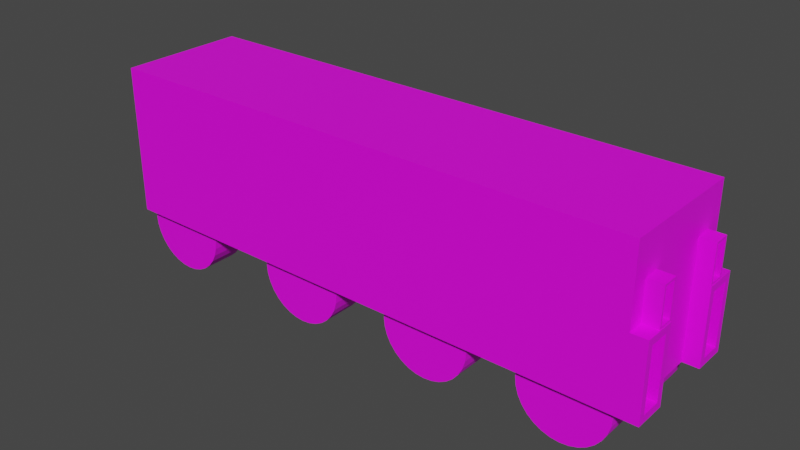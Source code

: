 # Source: trainblock.blend  (saved by Blender 2.80.47; exported with 4.5.12 LTS)
import bpy
from mathutils import Matrix  # noqa: F401  (used for matrix-valued properties, if any)

bpy.ops.wm.read_factory_settings(use_empty=True)
scene = bpy.context.scene
scene.name = 'Scene'

# ---- collections
col_collection = bpy.data.collections.new('Collection'); scene.collection.children.link(col_collection)

# ---- images (referenced by path relative to the original .blend; pixels are not part of the script)
import os
ASSET_DIR = os.environ.get("B2B_ASSET_DIR", "")  # directory of the original .blend (textures are referenced by path, not embedded)
HERE = os.path.dirname(os.path.abspath(__file__))  # packed textures are extracted next to this script under _unpacked/

def load_image(name, relpath, width, height, colorspace="sRGB"):
    """Load a texture the original file referenced (path relative to the .blend, or extracted next to this script)."""
    p = next((c for c in (os.path.join(HERE, relpath), os.path.join(ASSET_DIR, relpath)) if relpath and os.path.exists(c)), "")
    if p:
        img = bpy.data.images.load(p, check_existing=True)
        img.name = name
    else:  # same state as the original file: an image datablock whose file is absent (Cycles renders it pink)
        img = bpy.data.images.new(name, width, height)
        img.source = "FILE"
        img.filepath = "//" + (relpath or name)
    img.colorspace_settings.name = colorspace
    return img
img_material_001_base_color = load_image('Material.001 Base Color', 'trainblock.png', 1024, 1024, 'sRGB')

# ---- materials (node trees are filled in below, after node groups)
mat_material_001 = bpy.data.materials.new('Material.001')
mat_material_001.use_transparent_shadow = False
mat_material_001.roughness = 0.25

# ---- material node trees
mat_material_001.use_nodes = True; mat_material_001.node_tree.nodes.clear()
_N = mat_material_001.node_tree.nodes; _L = mat_material_001.node_tree.links
n0 = _N.new('ShaderNodeOutputMaterial'); n0.name = 'Material Output'; n0.location = (300, 300)
n1 = _N.new('ShaderNodeBsdfPrincipled'); n1.name = 'Principled BSDF'; n1.location = (10, 300)
n1.distribution = 'GGX'
n1.subsurface_method = 'BURLEY'
n1.inputs[3].default_value = 1.45
n2 = _N.new('ShaderNodeTexImage'); n2.name = 'Image Texture'; n2.location = (-280, 275)
n2.image = img_material_001_base_color
_L.new(n1.outputs[0], n0.inputs[0])
_L.new(n2.outputs[0], n1.inputs[0])
n0.is_active_output = True

# ---- world
world_world = bpy.data.worlds.new('World'); scene.world = world_world
world_world.use_nodes = True; world_world.node_tree.nodes.clear()
_N = world_world.node_tree.nodes; _L = world_world.node_tree.links
n0 = _N.new('ShaderNodeOutputWorld'); n0.name = 'World Output'; n0.location = (300, 300)
n1 = _N.new('ShaderNodeBackground'); n1.name = 'Background'; n1.location = (10, 300)
n1.inputs[0].default_value = (0.05088, 0.05088, 0.05088, 1.0)
_L.new(n1.outputs[0], n0.inputs[0])
n0.is_active_output = True
world_world.color = (0.05088, 0.05088, 0.05088)
world_world.use_sun_shadow = False
world_world.sun_shadow_jitter_overblur = 0.0

# ---- meshes
me_cube_002 = bpy.data.meshes.new('Cube.002')
me_cube_002.from_pydata([(35.3, 8.379, 9.728), (-35.3, 8.379, -9.728), (-35.3, 8.379, 9.728), (35.0, 8.379, -9.728), (35.0, 8.379, 9.728), (35.3, 8.379, -9.728), (35.3, 4.189, 9.728), (35.3, 4.189, -9.728), (35.3, 8.379, 0.0), (35.3, 4.189, 0.0), (37.33, 5.001, -8.785), (37.33, 7.567, -8.785), (37.33, 7.567, -0.9429), (37.33, 5.001, -0.9429), (37.33, 4.189, -9.728), (37.33, 8.379, -9.728), (37.33, 8.379, 0.0), (37.33, 4.189, 0.0), (33.42, 5.001, -8.785), (33.42, 7.567, -8.785), (33.42, 7.567, -0.9429), (33.42, 5.001, -0.9429), (35.3, 6.284, 9.728), (35.3, 8.379, 4.864), (35.3, 6.284, 0.0), (35.3, 4.189, 4.864), (35.3, 6.284, 4.864), (37.27, 4.41, 4.608), (37.27, 4.41, 0.2558), (37.27, 6.064, 0.2558), (37.27, 6.064, 4.608), (37.27, 4.189, 4.864), (37.27, 4.189, 0.0), (37.27, 6.284, 0.0), (37.27, 6.284, 4.864), (31.13, 4.41, 4.608), (31.13, 4.41, 0.2558), (31.13, 6.064, 0.2558), (31.13, 6.064, 4.608), (35.3, -8.379, 9.728), (-35.3, -8.379, -9.728), (-35.3, -8.379, 9.728), (35.3, 0.0, 9.728), (35.0, -8.379, -9.728), (35.0, -8.379, 9.728), (35.0, 0.0, 9.728), (35.0, 0.0, -9.728), (-35.3, 0.0, -9.728), (-35.3, 0.0, 9.728), (35.3, -8.379, -9.728), (35.3, 0.0, -9.728), (35.3, -4.189, 9.728), (35.3, -4.189, -9.728), (35.3, -8.379, 0.0), (35.3, 0.0, 0.0), (35.3, -4.189, 0.0), (37.33, -5.001, -8.785), (37.33, -7.567, -8.785), (37.33, -7.567, -0.9429), (37.33, -5.001, -0.9429), (37.33, -4.189, -9.728), (37.33, -8.379, -9.728), (37.33, -8.379, 0.0), (37.33, -4.189, 0.0), (33.42, -5.001, -8.785), (33.42, -7.567, -8.785), (33.42, -7.567, -0.9429), (33.42, -5.001, -0.9429), (35.3, -6.284, 9.728), (35.3, -8.379, 4.864), (35.3, -6.284, 0.0), (35.3, -4.189, 4.864), (35.3, -6.284, 4.864), (37.27, -4.41, 4.608), (37.27, -4.41, 0.2558), (37.27, -6.064, 0.2558), (37.27, -6.064, 4.608), (37.27, -4.189, 4.864), (37.27, -4.189, 0.0), (37.27, -6.284, 0.0), (37.27, -6.284, 4.864), (31.13, -4.41, 4.608), (31.13, -4.41, 0.2558), (31.13, -6.064, 0.2558), (31.13, -6.064, 4.608), (-8.244, -2.699, -5.164), (-8.244, -7.301, -5.164), (-7.122, -2.699, -5.274), (-7.122, -7.301, -5.274), (-6.043, -2.699, -5.602), (-6.043, -7.301, -5.602), (-5.048, -2.699, -6.133), (-5.048, -7.301, -6.133), (-4.177, -2.699, -6.849), (-4.177, -7.301, -6.849), (-3.461, -2.699, -7.72), (-3.461, -7.301, -7.72), (-2.93, -2.699, -8.715), (-2.93, -7.301, -8.715), (-2.602, -2.699, -9.794), (-2.602, -7.301, -9.794), (-2.492, -2.699, -10.92), (-2.492, -7.301, -10.92), (-2.602, -2.699, -12.04), (-2.602, -7.301, -12.04), (-2.93, -2.699, -13.12), (-2.93, -7.301, -13.12), (-3.461, -2.699, -14.11), (-3.461, -7.301, -14.11), (-4.177, -2.699, -14.98), (-4.177, -7.301, -14.98), (-5.048, -2.699, -15.7), (-5.048, -7.301, -15.7), (-6.043, -2.699, -16.23), (-6.043, -7.301, -16.23), (-7.122, -2.699, -16.56), (-7.122, -7.301, -16.56), (-8.244, -2.699, -16.67), (-8.244, -7.301, -16.67), (-9.366, -2.699, -16.56), (-9.366, -7.301, -16.56), (-10.44, -2.699, -16.23), (-10.44, -7.301, -16.23), (-11.44, -2.699, -15.7), (-11.44, -7.301, -15.7), (-12.31, -2.699, -14.98), (-12.31, -7.301, -14.98), (-13.03, -2.699, -14.11), (-13.03, -7.301, -14.11), (-13.56, -2.699, -13.12), (-13.56, -7.301, -13.12), (-13.89, -2.699, -12.04), (-13.89, -7.301, -12.04), (-14.0, -2.699, -10.92), (-14.0, -7.301, -10.92), (-13.89, -2.699, -9.794), (-13.89, -7.301, -9.794), (-13.56, -2.699, -8.715), (-13.56, -7.301, -8.715), (-13.03, -2.699, -7.72), (-13.03, -7.301, -7.72), (-12.31, -2.699, -6.849), (-12.31, -7.301, -6.849), (-11.44, -2.699, -6.133), (-11.44, -7.301, -6.133), (-10.44, -2.699, -5.602), (-10.44, -7.301, -5.602), (-9.366, -2.699, -5.274), (-9.366, -7.301, -5.274), (-8.244, 7.301, -5.164), (-8.244, 2.699, -5.164), (-7.122, 7.301, -5.274), (-7.122, 2.699, -5.274), (-6.043, 7.301, -5.602), (-6.043, 2.699, -5.602), (-5.048, 7.301, -6.133), (-5.048, 2.699, -6.133), (-4.177, 7.301, -6.849), (-4.177, 2.699, -6.849), (-3.461, 7.301, -7.72), (-3.461, 2.699, -7.72), (-2.93, 7.301, -8.715), (-2.93, 2.699, -8.715), (-2.602, 7.301, -9.794), (-2.602, 2.699, -9.794), (-2.492, 7.301, -10.92), (-2.492, 2.699, -10.92), (-2.602, 7.301, -12.04), (-2.602, 2.699, -12.04), (-2.93, 7.301, -13.12), (-2.93, 2.699, -13.12), (-3.461, 7.301, -14.11), (-3.461, 2.699, -14.11), (-4.177, 7.301, -14.98), (-4.177, 2.699, -14.98), (-5.048, 7.301, -15.7), (-5.048, 2.699, -15.7), (-6.043, 7.301, -16.23), (-6.043, 2.699, -16.23), (-7.122, 7.301, -16.56), (-7.122, 2.699, -16.56), (-8.244, 7.301, -16.67), (-8.244, 2.699, -16.67), (-9.366, 7.301, -16.56), (-9.366, 2.699, -16.56), (-10.44, 7.301, -16.23), (-10.44, 2.699, -16.23), (-11.44, 7.301, -15.7), (-11.44, 2.699, -15.7), (-12.31, 7.301, -14.98), (-12.31, 2.699, -14.98), (-13.03, 7.301, -14.11), (-13.03, 2.699, -14.11), (-13.56, 7.301, -13.12), (-13.56, 2.699, -13.12), (-13.89, 7.301, -12.04), (-13.89, 2.699, -12.04), (-14.0, 7.301, -10.92), (-14.0, 2.699, -10.92), (-13.89, 7.301, -9.794), (-13.89, 2.699, -9.794), (-13.56, 7.301, -8.715), (-13.56, 2.699, -8.715), (-13.03, 7.301, -7.72), (-13.03, 2.699, -7.72), (-12.31, 7.301, -6.849), (-12.31, 2.699, -6.849), (-11.44, 7.301, -6.133), (-11.44, 2.699, -6.133), (-10.44, 7.301, -5.602), (-10.44, 2.699, -5.602), (-9.366, 7.301, -5.274), (-9.366, 2.699, -5.274), (28.3, -2.699, -5.164), (28.3, -7.301, -5.164), (29.42, -2.699, -5.274), (29.42, -7.301, -5.274), (30.5, -2.699, -5.602), (30.5, -7.301, -5.602), (31.5, -2.699, -6.133), (31.5, -7.301, -6.133), (32.37, -2.699, -6.849), (32.37, -7.301, -6.849), (33.08, -2.699, -7.72), (33.08, -7.301, -7.72), (33.61, -2.699, -8.715), (33.61, -7.301, -8.715), (33.94, -2.699, -9.794), (33.94, -7.301, -9.794), (34.05, -2.699, -10.92), (34.05, -7.301, -10.92), (33.94, -2.699, -12.04), (33.94, -7.301, -12.04), (33.61, -2.699, -13.12), (33.61, -7.301, -13.12), (33.08, -2.699, -14.11), (33.08, -7.301, -14.11), (32.37, -2.699, -14.98), (32.37, -7.301, -14.98), (31.5, -2.699, -15.7), (31.5, -7.301, -15.7), (30.5, -2.699, -16.23), (30.5, -7.301, -16.23), (29.42, -2.699, -16.56), (29.42, -7.301, -16.56), (28.3, -2.699, -16.67), (28.3, -7.301, -16.67), (27.18, -2.699, -16.56), (27.18, -7.301, -16.56), (26.1, -2.699, -16.23), (26.1, -7.301, -16.23), (25.1, -2.699, -15.7), (25.1, -7.301, -15.7), (24.23, -2.699, -14.98), (24.23, -7.301, -14.98), (23.52, -2.699, -14.11), (23.52, -7.301, -14.11), (22.99, -2.699, -13.12), (22.99, -7.301, -13.12), (22.66, -2.699, -12.04), (22.66, -7.301, -12.04), (22.55, -2.699, -10.92), (22.55, -7.301, -10.92), (22.66, -2.699, -9.794), (22.66, -7.301, -9.794), (22.99, -2.699, -8.715), (22.99, -7.301, -8.715), (23.52, -2.699, -7.72), (23.52, -7.301, -7.72), (24.23, -2.699, -6.849), (24.23, -7.301, -6.849), (25.1, -2.699, -6.133), (25.1, -7.301, -6.133), (26.1, -2.699, -5.602), (26.1, -7.301, -5.602), (27.18, -2.699, -5.274), (27.18, -7.301, -5.274), (-29.0, -2.699, -5.164), (-29.0, -7.301, -5.164), (-27.88, -2.699, -5.274), (-27.88, -7.301, -5.274), (-26.8, -2.699, -5.602), (-26.8, -7.301, -5.602), (-25.8, -2.699, -6.133), (-25.8, -7.301, -6.133), (-24.93, -2.699, -6.849), (-24.93, -7.301, -6.849), (-24.22, -2.699, -7.72), (-24.22, -7.301, -7.72), (-23.69, -2.699, -8.715), (-23.69, -7.301, -8.715), (-23.36, -2.699, -9.794), (-23.36, -7.301, -9.794), (-23.25, -2.699, -10.92), (-23.25, -7.301, -10.92), (-23.36, -2.699, -12.04), (-23.36, -7.301, -12.04), (-23.69, -2.699, -13.12), (-23.69, -7.301, -13.12), (-24.22, -2.699, -14.11), (-24.22, -7.301, -14.11), (-24.93, -2.699, -14.98), (-24.93, -7.301, -14.98), (-25.8, -2.699, -15.7), (-25.8, -7.301, -15.7), (-26.8, -2.699, -16.23), (-26.8, -7.301, -16.23), (-27.88, -2.699, -16.56), (-27.88, -7.301, -16.56), (-29.0, -2.699, -16.67), (-29.0, -7.301, -16.67), (-30.12, -2.699, -16.56), (-30.12, -7.301, -16.56), (-31.2, -2.699, -16.23), (-31.2, -7.301, -16.23), (-32.2, -2.699, -15.7), (-32.2, -7.301, -15.7), (-33.07, -2.699, -14.98), (-33.07, -7.301, -14.98), (-33.78, -2.699, -14.11), (-33.78, -7.301, -14.11), (-34.31, -2.699, -13.12), (-34.31, -7.301, -13.12), (-34.64, -2.699, -12.04), (-34.64, -7.301, -12.04), (-34.75, -2.699, -10.92), (-34.75, -7.301, -10.92), (-34.64, -2.699, -9.794), (-34.64, -7.301, -9.794), (-34.31, -2.699, -8.715), (-34.31, -7.301, -8.715), (-33.78, -2.699, -7.72), (-33.78, -7.301, -7.72), (-33.07, -2.699, -6.849), (-33.07, -7.301, -6.849), (-32.2, -2.699, -6.133), (-32.2, -7.301, -6.133), (-31.2, -2.699, -5.602), (-31.2, -7.301, -5.602), (-30.12, -2.699, -5.274), (-30.12, -7.301, -5.274), (10.5, -2.699, -5.164), (10.5, -7.301, -5.164), (11.62, -2.699, -5.274), (11.62, -7.301, -5.274), (12.7, -2.699, -5.602), (12.7, -7.301, -5.602), (13.7, -2.699, -6.133), (13.7, -7.301, -6.133), (14.57, -2.699, -6.849), (14.57, -7.301, -6.849), (15.28, -2.699, -7.72), (15.28, -7.301, -7.72), (15.81, -2.699, -8.715), (15.81, -7.301, -8.715), (16.14, -2.699, -9.794), (16.14, -7.301, -9.794), (16.25, -2.699, -10.92), (16.25, -7.301, -10.92), (16.14, -2.699, -12.04), (16.14, -7.301, -12.04), (15.81, -2.699, -13.12), (15.81, -7.301, -13.12), (15.28, -2.699, -14.11), (15.28, -7.301, -14.11), (14.57, -2.699, -14.98), (14.57, -7.301, -14.98), (13.7, -2.699, -15.7), (13.7, -7.301, -15.7), (12.7, -2.699, -16.23), (12.7, -7.301, -16.23), (11.62, -2.699, -16.56), (11.62, -7.301, -16.56), (10.5, -2.699, -16.67), (10.5, -7.301, -16.67), (9.378, -2.699, -16.56), (9.378, -7.301, -16.56), (8.299, -2.699, -16.23), (8.299, -7.301, -16.23), (7.304, -2.699, -15.7), (7.304, -7.301, -15.7), (6.433, -2.699, -14.98), (6.433, -7.301, -14.98), (5.717, -2.699, -14.11), (5.717, -7.301, -14.11), (5.186, -2.699, -13.12), (5.186, -7.301, -13.12), (4.859, -2.699, -12.04), (4.859, -7.301, -12.04), (4.748, -2.699, -10.92), (4.748, -7.301, -10.92), (4.859, -2.699, -9.794), (4.859, -7.301, -9.794), (5.186, -2.699, -8.715), (5.186, -7.301, -8.715), (5.718, -2.699, -7.72), (5.718, -7.301, -7.72), (6.433, -2.699, -6.849), (6.433, -7.301, -6.849), (7.304, -2.699, -6.133), (7.304, -7.301, -6.133), (8.299, -2.699, -5.602), (8.299, -7.301, -5.602), (9.378, -2.699, -5.274), (9.378, -7.301, -5.274), (10.5, 7.301, -5.164), (10.5, 2.699, -5.164), (11.62, 7.301, -5.274), (11.62, 2.699, -5.274), (12.7, 7.301, -5.602), (12.7, 2.699, -5.602), (13.7, 7.301, -6.133), (13.7, 2.699, -6.133), (14.57, 7.301, -6.849), (14.57, 2.699, -6.849), (15.28, 7.301, -7.72), (15.28, 2.699, -7.72), (15.81, 7.301, -8.715), (15.81, 2.699, -8.715), (16.14, 7.301, -9.794), (16.14, 2.699, -9.794), (16.25, 7.301, -10.92), (16.25, 2.699, -10.92), (16.14, 7.301, -12.04), (16.14, 2.699, -12.04), (15.81, 7.301, -13.12), (15.81, 2.699, -13.12), (15.28, 7.301, -14.11), (15.28, 2.699, -14.11), (14.57, 7.301, -14.98), (14.57, 2.699, -14.98), (13.7, 7.301, -15.7), (13.7, 2.699, -15.7), (12.7, 7.301, -16.23), (12.7, 2.699, -16.23), (11.62, 7.301, -16.56), (11.62, 2.699, -16.56), (10.5, 7.301, -16.67), (10.5, 2.699, -16.67), (9.378, 7.301, -16.56), (9.378, 2.699, -16.56), (8.299, 7.301, -16.23), (8.299, 2.699, -16.23), (7.304, 7.301, -15.7), (7.304, 2.699, -15.7), (6.433, 7.301, -14.98), (6.433, 2.699, -14.98), (5.717, 7.301, -14.11), (5.717, 2.699, -14.11), (5.186, 7.301, -13.12), (5.186, 2.699, -13.12), (4.859, 7.301, -12.04), (4.859, 2.699, -12.04), (4.748, 7.301, -10.92), (4.748, 2.699, -10.92), (4.859, 7.301, -9.794), (4.859, 2.699, -9.794), (5.186, 7.301, -8.715), (5.186, 2.699, -8.715), (5.718, 7.301, -7.72), (5.718, 2.699, -7.72), (6.433, 7.301, -6.849), (6.433, 2.699, -6.849), (7.304, 7.301, -6.133), (7.304, 2.699, -6.133), (8.299, 7.301, -5.602), (8.299, 2.699, -5.602), (9.378, 7.301, -5.274), (9.378, 2.699, -5.274), (28.3, 7.301, -5.164), (28.3, 2.699, -5.164), (29.42, 7.301, -5.274), (29.42, 2.699, -5.274), (30.5, 7.301, -5.602), (30.5, 2.699, -5.602), (31.5, 7.301, -6.133), (31.5, 2.699, -6.133), (32.37, 7.301, -6.849), (32.37, 2.699, -6.849), (33.08, 7.301, -7.72), (33.08, 2.699, -7.72), (33.61, 7.301, -8.715), (33.61, 2.699, -8.715), (33.94, 7.301, -9.794), (33.94, 2.699, -9.794), (34.05, 7.301, -10.92), (34.05, 2.699, -10.92), (33.94, 7.301, -12.04), (33.94, 2.699, -12.04), (33.61, 7.301, -13.12), (33.61, 2.699, -13.12), (33.08, 7.301, -14.11), (33.08, 2.699, -14.11), (32.37, 7.301, -14.98), (32.37, 2.699, -14.98), (31.5, 7.301, -15.7), (31.5, 2.699, -15.7), (30.5, 7.301, -16.23), (30.5, 2.699, -16.23), (29.42, 7.301, -16.56), (29.42, 2.699, -16.56), (28.3, 7.301, -16.67), (28.3, 2.699, -16.67), (27.18, 7.301, -16.56), (27.18, 2.699, -16.56), (26.1, 7.301, -16.23), (26.1, 2.699, -16.23), (25.1, 7.301, -15.7), (25.1, 2.699, -15.7), (24.23, 7.301, -14.98), (24.23, 2.699, -14.98), (23.52, 7.301, -14.11), (23.52, 2.699, -14.11), (22.99, 7.301, -13.12), (22.99, 2.699, -13.12), (22.66, 7.301, -12.04), (22.66, 2.699, -12.04), (22.55, 7.301, -10.92), (22.55, 2.699, -10.92), (22.66, 7.301, -9.794), (22.66, 2.699, -9.794), (22.99, 7.301, -8.715), (22.99, 2.699, -8.715), (23.52, 7.301, -7.72), (23.52, 2.699, -7.72), (24.23, 7.301, -6.849), (24.23, 2.699, -6.849), (25.1, 7.301, -6.133), (25.1, 2.699, -6.133), (26.1, 7.301, -5.602), (26.1, 2.699, -5.602), (27.18, 7.301, -5.274), (27.18, 2.699, -5.274), (-29.0, 7.301, -5.164), (-29.0, 2.699, -5.164), (-27.88, 7.301, -5.274), (-27.88, 2.699, -5.274), (-26.8, 7.301, -5.602), (-26.8, 2.699, -5.602), (-25.8, 7.301, -6.133), (-25.8, 2.699, -6.133), (-24.93, 7.301, -6.849), (-24.93, 2.699, -6.849), (-24.22, 7.301, -7.72), (-24.22, 2.699, -7.72), (-23.69, 7.301, -8.715), (-23.69, 2.699, -8.715), (-23.36, 7.301, -9.794), (-23.36, 2.699, -9.794), (-23.25, 7.301, -10.92), (-23.25, 2.699, -10.92), (-23.36, 7.301, -12.04), (-23.36, 2.699, -12.04), (-23.69, 7.301, -13.12), (-23.69, 2.699, -13.12), (-24.22, 7.301, -14.11), (-24.22, 2.699, -14.11), (-24.93, 7.301, -14.98), (-24.93, 2.699, -14.98), (-25.8, 7.301, -15.7), (-25.8, 2.699, -15.7), (-26.8, 7.301, -16.23), (-26.8, 2.699, -16.23), (-27.88, 7.301, -16.56), (-27.88, 2.699, -16.56), (-29.0, 7.301, -16.67), (-29.0, 2.699, -16.67), (-30.12, 7.301, -16.56), (-30.12, 2.699, -16.56), (-31.2, 7.301, -16.23), (-31.2, 2.699, -16.23), (-32.2, 7.301, -15.7), (-32.2, 2.699, -15.7), (-33.07, 7.301, -14.98), (-33.07, 2.699, -14.98), (-33.78, 7.301, -14.11), (-33.78, 2.699, -14.11), (-34.31, 7.301, -13.12), (-34.31, 2.699, -13.12), (-34.64, 7.301, -12.04), (-34.64, 2.699, -12.04), (-34.75, 7.301, -10.92), (-34.75, 2.699, -10.92), (-34.64, 7.301, -9.794), (-34.64, 2.699, -9.794), (-34.31, 7.301, -8.715), (-34.31, 2.699, -8.715), (-33.78, 7.301, -7.72), (-33.78, 2.699, -7.72), (-33.07, 7.301, -6.849), (-33.07, 2.699, -6.849), (-32.2, 7.301, -6.133), (-32.2, 2.699, -6.133), (-31.2, 7.301, -5.602), (-31.2, 2.699, -5.602), (-30.12, 7.301, -5.274), (-30.12, 2.699, -5.274)], [], [(4, 0, 22, 6, 42, 45), (5, 3, 46, 50, 7), (2, 4, 45, 48), (3, 1, 47, 46), (3, 4, 2, 1), (5, 8, 23, 0, 4, 3), (1, 2, 48, 47), (26, 22, 0, 23), (9, 24, 8, 16, 17), (50, 54, 9, 7), (54, 42, 6, 25, 9), (13, 12, 20, 21), (5, 7, 14, 15), (8, 5, 15, 16), (7, 9, 17, 14), (10, 11, 15, 14), (11, 12, 16, 15), (12, 13, 17, 16), (13, 10, 14, 17), (18, 21, 20, 19), (11, 10, 18, 19), (10, 13, 21, 18), (12, 11, 19, 20), (24, 26, 23, 8), (25, 26, 34, 31), (25, 6, 22, 26), (28, 27, 35, 36), (9, 25, 31, 32), (26, 24, 33, 34), (24, 9, 32, 33), (27, 28, 32, 31), (28, 29, 33, 32), (30, 27, 31, 34), (29, 30, 34, 33), (36, 35, 38, 37), (30, 29, 37, 38), (29, 28, 36, 37), (27, 30, 38, 35), (44, 45, 42, 51, 68, 39), (49, 52, 50, 46, 43), (41, 48, 45, 44), (43, 46, 47, 40), (43, 40, 41, 44), (49, 43, 44, 39, 69, 53), (40, 47, 48, 41), (72, 69, 39, 68), (55, 63, 62, 53, 70), (50, 52, 55, 54), (54, 55, 71, 51, 42), (59, 67, 66, 58), (49, 61, 60, 52), (53, 62, 61, 49), (52, 60, 63, 55), (56, 60, 61, 57), (57, 61, 62, 58), (58, 62, 63, 59), (59, 63, 60, 56), (64, 65, 66, 67), (57, 65, 64, 56), (56, 64, 67, 59), (58, 66, 65, 57), (70, 53, 69, 72), (71, 77, 80, 72), (71, 72, 68, 51), (74, 82, 81, 73), (55, 78, 77, 71), (72, 80, 79, 70), (70, 79, 78, 55), (73, 77, 78, 74), (74, 78, 79, 75), (76, 80, 77, 73), (75, 79, 80, 76), (82, 83, 84, 81), (76, 84, 83, 75), (75, 83, 82, 74), (73, 81, 84, 76), (85, 86, 88, 87), (87, 88, 90, 89), (89, 90, 92, 91), (91, 92, 94, 93), (93, 94, 96, 95), (95, 96, 98, 97), (97, 98, 100, 99), (99, 100, 102, 101), (101, 102, 104, 103), (103, 104, 106, 105), (105, 106, 108, 107), (107, 108, 110, 109), (109, 110, 112, 111), (111, 112, 114, 113), (113, 114, 116, 115), (115, 116, 118, 117), (117, 118, 120, 119), (119, 120, 122, 121), (121, 122, 124, 123), (123, 124, 126, 125), (125, 126, 128, 127), (127, 128, 130, 129), (129, 130, 132, 131), (131, 132, 134, 133), (133, 134, 136, 135), (135, 136, 138, 137), (137, 138, 140, 139), (139, 140, 142, 141), (141, 142, 144, 143), (143, 144, 146, 145), (88, 86, 148, 146, 144, 142, 140, 138, 136, 134, 132, 130, 128, 126, 124, 122, 120, 118, 116, 114, 112, 110, 108, 106, 104, 102, 100, 98, 96, 94, 92, 90), (145, 146, 148, 147), (147, 148, 86, 85), (85, 87, 89, 91, 93, 95, 97, 99, 101, 103, 105, 107, 109, 111, 113, 115, 117, 119, 121, 123, 125, 127, 129, 131, 133, 135, 137, 139, 141, 143, 145, 147), (149, 150, 152, 151), (151, 152, 154, 153), (153, 154, 156, 155), (155, 156, 158, 157), (157, 158, 160, 159), (159, 160, 162, 161), (161, 162, 164, 163), (163, 164, 166, 165), (165, 166, 168, 167), (167, 168, 170, 169), (169, 170, 172, 171), (171, 172, 174, 173), (173, 174, 176, 175), (175, 176, 178, 177), (177, 178, 180, 179), (179, 180, 182, 181), (181, 182, 184, 183), (183, 184, 186, 185), (185, 186, 188, 187), (187, 188, 190, 189), (189, 190, 192, 191), (191, 192, 194, 193), (193, 194, 196, 195), (195, 196, 198, 197), (197, 198, 200, 199), (199, 200, 202, 201), (201, 202, 204, 203), (203, 204, 206, 205), (205, 206, 208, 207), (207, 208, 210, 209), (152, 150, 212, 210, 208, 206, 204, 202, 200, 198, 196, 194, 192, 190, 188, 186, 184, 182, 180, 178, 176, 174, 172, 170, 168, 166, 164, 162, 160, 158, 156, 154), (209, 210, 212, 211), (211, 212, 150, 149), (149, 151, 153, 155, 157, 159, 161, 163, 165, 167, 169, 171, 173, 175, 177, 179, 181, 183, 185, 187, 189, 191, 193, 195, 197, 199, 201, 203, 205, 207, 209, 211), (213, 214, 216, 215), (215, 216, 218, 217), (217, 218, 220, 219), (219, 220, 222, 221), (221, 222, 224, 223), (223, 224, 226, 225), (225, 226, 228, 227), (227, 228, 230, 229), (229, 230, 232, 231), (231, 232, 234, 233), (233, 234, 236, 235), (235, 236, 238, 237), (237, 238, 240, 239), (239, 240, 242, 241), (241, 242, 244, 243), (243, 244, 246, 245), (245, 246, 248, 247), (247, 248, 250, 249), (249, 250, 252, 251), (251, 252, 254, 253), (253, 254, 256, 255), (255, 256, 258, 257), (257, 258, 260, 259), (259, 260, 262, 261), (261, 262, 264, 263), (263, 264, 266, 265), (265, 266, 268, 267), (267, 268, 270, 269), (269, 270, 272, 271), (271, 272, 274, 273), (216, 214, 276, 274, 272, 270, 268, 266, 264, 262, 260, 258, 256, 254, 252, 250, 248, 246, 244, 242, 240, 238, 236, 234, 232, 230, 228, 226, 224, 222, 220, 218), (273, 274, 276, 275), (275, 276, 214, 213), (213, 215, 217, 219, 221, 223, 225, 227, 229, 231, 233, 235, 237, 239, 241, 243, 245, 247, 249, 251, 253, 255, 257, 259, 261, 263, 265, 267, 269, 271, 273, 275), (277, 278, 280, 279), (279, 280, 282, 281), (281, 282, 284, 283), (283, 284, 286, 285), (285, 286, 288, 287), (287, 288, 290, 289), (289, 290, 292, 291), (291, 292, 294, 293), (293, 294, 296, 295), (295, 296, 298, 297), (297, 298, 300, 299), (299, 300, 302, 301), (301, 302, 304, 303), (303, 304, 306, 305), (305, 306, 308, 307), (307, 308, 310, 309), (309, 310, 312, 311), (311, 312, 314, 313), (313, 314, 316, 315), (315, 316, 318, 317), (317, 318, 320, 319), (319, 320, 322, 321), (321, 322, 324, 323), (323, 324, 326, 325), (325, 326, 328, 327), (327, 328, 330, 329), (329, 330, 332, 331), (331, 332, 334, 333), (333, 334, 336, 335), (335, 336, 338, 337), (280, 278, 340, 338, 336, 334, 332, 330, 328, 326, 324, 322, 320, 318, 316, 314, 312, 310, 308, 306, 304, 302, 300, 298, 296, 294, 292, 290, 288, 286, 284, 282), (337, 338, 340, 339), (339, 340, 278, 277), (277, 279, 281, 283, 285, 287, 289, 291, 293, 295, 297, 299, 301, 303, 305, 307, 309, 311, 313, 315, 317, 319, 321, 323, 325, 327, 329, 331, 333, 335, 337, 339), (341, 342, 344, 343), (343, 344, 346, 345), (345, 346, 348, 347), (347, 348, 350, 349), (349, 350, 352, 351), (351, 352, 354, 353), (353, 354, 356, 355), (355, 356, 358, 357), (357, 358, 360, 359), (359, 360, 362, 361), (361, 362, 364, 363), (363, 364, 366, 365), (365, 366, 368, 367), (367, 368, 370, 369), (369, 370, 372, 371), (371, 372, 374, 373), (373, 374, 376, 375), (375, 376, 378, 377), (377, 378, 380, 379), (379, 380, 382, 381), (381, 382, 384, 383), (383, 384, 386, 385), (385, 386, 388, 387), (387, 388, 390, 389), (389, 390, 392, 391), (391, 392, 394, 393), (393, 394, 396, 395), (395, 396, 398, 397), (397, 398, 400, 399), (399, 400, 402, 401), (344, 342, 404, 402, 400, 398, 396, 394, 392, 390, 388, 386, 384, 382, 380, 378, 376, 374, 372, 370, 368, 366, 364, 362, 360, 358, 356, 354, 352, 350, 348, 346), (401, 402, 404, 403), (403, 404, 342, 341), (341, 343, 345, 347, 349, 351, 353, 355, 357, 359, 361, 363, 365, 367, 369, 371, 373, 375, 377, 379, 381, 383, 385, 387, 389, 391, 393, 395, 397, 399, 401, 403), (405, 406, 408, 407), (407, 408, 410, 409), (409, 410, 412, 411), (411, 412, 414, 413), (413, 414, 416, 415), (415, 416, 418, 417), (417, 418, 420, 419), (419, 420, 422, 421), (421, 422, 424, 423), (423, 424, 426, 425), (425, 426, 428, 427), (427, 428, 430, 429), (429, 430, 432, 431), (431, 432, 434, 433), (433, 434, 436, 435), (435, 436, 438, 437), (437, 438, 440, 439), (439, 440, 442, 441), (441, 442, 444, 443), (443, 444, 446, 445), (445, 446, 448, 447), (447, 448, 450, 449), (449, 450, 452, 451), (451, 452, 454, 453), (453, 454, 456, 455), (455, 456, 458, 457), (457, 458, 460, 459), (459, 460, 462, 461), (461, 462, 464, 463), (463, 464, 466, 465), (408, 406, 468, 466, 464, 462, 460, 458, 456, 454, 452, 450, 448, 446, 444, 442, 440, 438, 436, 434, 432, 430, 428, 426, 424, 422, 420, 418, 416, 414, 412, 410), (465, 466, 468, 467), (467, 468, 406, 405), (405, 407, 409, 411, 413, 415, 417, 419, 421, 423, 425, 427, 429, 431, 433, 435, 437, 439, 441, 443, 445, 447, 449, 451, 453, 455, 457, 459, 461, 463, 465, 467), (469, 470, 472, 471), (471, 472, 474, 473), (473, 474, 476, 475), (475, 476, 478, 477), (477, 478, 480, 479), (479, 480, 482, 481), (481, 482, 484, 483), (483, 484, 486, 485), (485, 486, 488, 487), (487, 488, 490, 489), (489, 490, 492, 491), (491, 492, 494, 493), (493, 494, 496, 495), (495, 496, 498, 497), (497, 498, 500, 499), (499, 500, 502, 501), (501, 502, 504, 503), (503, 504, 506, 505), (505, 506, 508, 507), (507, 508, 510, 509), (509, 510, 512, 511), (511, 512, 514, 513), (513, 514, 516, 515), (515, 516, 518, 517), (517, 518, 520, 519), (519, 520, 522, 521), (521, 522, 524, 523), (523, 524, 526, 525), (525, 526, 528, 527), (527, 528, 530, 529), (472, 470, 532, 530, 528, 526, 524, 522, 520, 518, 516, 514, 512, 510, 508, 506, 504, 502, 500, 498, 496, 494, 492, 490, 488, 486, 484, 482, 480, 478, 476, 474), (529, 530, 532, 531), (531, 532, 470, 469), (469, 471, 473, 475, 477, 479, 481, 483, 485, 487, 489, 491, 493, 495, 497, 499, 501, 503, 505, 507, 509, 511, 513, 515, 517, 519, 521, 523, 525, 527, 529, 531), (533, 534, 536, 535), (535, 536, 538, 537), (537, 538, 540, 539), (539, 540, 542, 541), (541, 542, 544, 543), (543, 544, 546, 545), (545, 546, 548, 547), (547, 548, 550, 549), (549, 550, 552, 551), (551, 552, 554, 553), (553, 554, 556, 555), (555, 556, 558, 557), (557, 558, 560, 559), (559, 560, 562, 561), (561, 562, 564, 563), (563, 564, 566, 565), (565, 566, 568, 567), (567, 568, 570, 569), (569, 570, 572, 571), (571, 572, 574, 573), (573, 574, 576, 575), (575, 576, 578, 577), (577, 578, 580, 579), (579, 580, 582, 581), (581, 582, 584, 583), (583, 584, 586, 585), (585, 586, 588, 587), (587, 588, 590, 589), (589, 590, 592, 591), (591, 592, 594, 593), (536, 534, 596, 594, 592, 590, 588, 586, 584, 582, 580, 578, 576, 574, 572, 570, 568, 566, 564, 562, 560, 558, 556, 554, 552, 550, 548, 546, 544, 542, 540, 538), (593, 594, 596, 595), (595, 596, 534, 533), (533, 535, 537, 539, 541, 543, 545, 547, 549, 551, 553, 555, 557, 559, 561, 563, 565, 567, 569, 571, 573, 575, 577, 579, 581, 583, 585, 587, 589, 591, 593, 595)])
_uv = me_cube_002.uv_layers.new(name='UVMap')
_uv.uv.foreach_set('vector', [0.8739, 0.5, 0.875, 0.5, 0.875, 0.5312, 0.875, 0.5625, 0.875, 0.625, 0.8739, 0.625, 0.125, 0.5, 0.1261, 0.5, 0.1261, 0.625, 0.125, 0.625, 0.125, 0.5625, 0.625, 0.5, 0.8739, 0.5, 0.8739, 0.625, 0.625, 0.625, 0.1261, 0.5, 0.375, 0.5, 0.375, 0.625, 0.1261, 0.625, 0.375, 0.2511, 0.625, 0.2511, 0.625, 0.5, 0.375, 0.5, 0.375, 0.25, 0.5, 0.25, 0.5625, 0.25, 0.625, 0.25, 0.625, 0.2511, 0.375, 0.2511, 0.375, 0.5, 0.625, 0.5, 0.625, 0.625, 0.375, 0.625, 0.5625, 0.2188, 0.625, 0.2188, 0.625, 0.25, 0.5625, 0.25, 0.5, 0.1875, 0.5, 0.2188, 0.5, 0.25, 0.5, 0.25, 0.5, 0.1875, 0.375, 0.125, 0.5, 0.125, 0.5, 0.1875, 0.375, 0.1875, 0.5, 0.125, 0.625, 0.125, 0.625, 0.1875, 0.5625, 0.1875, 0.5, 0.1875, 0.4879, 0.1996, 0.4879, 0.2379, 0.4879, 0.2379, 0.4879, 0.1996, 0.125, 0.5, 0.125, 0.5625, 0.125, 0.5625, 0.125, 0.5, 0.5, 0.25, 0.375, 0.25, 0.375, 0.25, 0.5, 0.25, 0.375, 0.1875, 0.5, 0.1875, 0.5, 0.1875, 0.375, 0.1875, 0.3871, 0.1996, 0.3871, 0.2379, 0.375, 0.25, 0.375, 0.1875, 0.3871, 0.2379, 0.4879, 0.2379, 0.5, 0.25, 0.375, 0.25, 0.4879, 0.2379, 0.4879, 0.1996, 0.5, 0.1875, 0.5, 0.25, 0.4879, 0.1996, 0.3871, 0.1996, 0.375, 0.1875, 0.5, 0.1875, 0.3871, 0.1996, 0.4879, 0.1996, 0.4879, 0.2379, 0.3871, 0.2379, 0.3871, 0.2379, 0.3871, 0.1996, 0.3871, 0.1996, 0.3871, 0.2379, 0.3871, 0.1996, 0.4879, 0.1996, 0.4879, 0.1996, 0.3871, 0.1996, 0.4879, 0.2379, 0.3871, 0.2379, 0.3871, 0.2379, 0.4879, 0.2379, 0.5, 0.2188, 0.5625, 0.2188, 0.5625, 0.25, 0.5, 0.25, 0.5625, 0.1875, 0.5625, 0.2188, 0.5625, 0.2188, 0.5625, 0.1875, 0.5625, 0.1875, 0.625, 0.1875, 0.625, 0.2188, 0.5625, 0.2188, 0.5033, 0.1908, 0.5592, 0.1908, 0.5592, 0.1908, 0.5033, 0.1908, 0.5, 0.1875, 0.5625, 0.1875, 0.5625, 0.1875, 0.5, 0.1875, 0.5625, 0.2188, 0.5, 0.2188, 0.5, 0.2188, 0.5625, 0.2188, 0.5, 0.2188, 0.5, 0.1875, 0.5, 0.1875, 0.5, 0.2188, 0.5592, 0.1908, 0.5033, 0.1908, 0.5, 0.1875, 0.5625, 0.1875, 0.5033, 0.1908, 0.5033, 0.2155, 0.5, 0.2188, 0.5, 0.1875, 0.5592, 0.2155, 0.5592, 0.1908, 0.5625, 0.1875, 0.5625, 0.2188, 0.5033, 0.2155, 0.5592, 0.2155, 0.5625, 0.2188, 0.5, 0.2188, 0.5033, 0.1908, 0.5592, 0.1908, 0.5592, 0.2155, 0.5033, 0.2155, 0.5592, 0.2155, 0.5033, 0.2155, 0.5033, 0.2155, 0.5592, 0.2155, 0.5033, 0.2155, 0.5033, 0.1908, 0.5033, 0.1908, 0.5033, 0.2155, 0.5592, 0.1908, 0.5592, 0.2155, 0.5592, 0.2155, 0.5592, 0.1908, 0.8739, 0.5, 0.8739, 0.625, 0.875, 0.625, 0.875, 0.5625, 0.875, 0.5312, 0.875, 0.5, 0.125, 0.5, 0.125, 0.5625, 0.125, 0.625, 0.1261, 0.625, 0.1261, 0.5, 0.625, 0.5, 0.625, 0.625, 0.8739, 0.625, 0.8739, 0.5, 0.1261, 0.5, 0.1261, 0.625, 0.375, 0.625, 0.375, 0.5, 0.375, 0.2511, 0.375, 0.5, 0.625, 0.5, 0.625, 0.2511, 0.375, 0.25, 0.375, 0.2511, 0.625, 0.2511, 0.625, 0.25, 0.5625, 0.25, 0.5, 0.25, 0.375, 0.5, 0.375, 0.625, 0.625, 0.625, 0.625, 0.5, 0.5625, 0.2188, 0.5625, 0.25, 0.625, 0.25, 0.625, 0.2188, 0.5, 0.1875, 0.5, 0.1875, 0.5, 0.25, 0.5, 0.25, 0.5, 0.2188, 0.375, 0.125, 0.375, 0.1875, 0.5, 0.1875, 0.5, 0.125, 0.5, 0.125, 0.5, 0.1875, 0.5625, 0.1875, 0.625, 0.1875, 0.625, 0.125, 0.4879, 0.1996, 0.4879, 0.1996, 0.4879, 0.2379, 0.4879, 0.2379, 0.125, 0.5, 0.125, 0.5, 0.125, 0.5625, 0.125, 0.5625, 0.5, 0.25, 0.5, 0.25, 0.375, 0.25, 0.375, 0.25, 0.375, 0.1875, 0.375, 0.1875, 0.5, 0.1875, 0.5, 0.1875, 0.3871, 0.1996, 0.375, 0.1875, 0.375, 0.25, 0.3871, 0.2379, 0.3871, 0.2379, 0.375, 0.25, 0.5, 0.25, 0.4879, 0.2379, 0.4879, 0.2379, 0.5, 0.25, 0.5, 0.1875, 0.4879, 0.1996, 0.4879, 0.1996, 0.5, 0.1875, 0.375, 0.1875, 0.3871, 0.1996, 0.3871, 0.1996, 0.3871, 0.2379, 0.4879, 0.2379, 0.4879, 0.1996, 0.3871, 0.2379, 0.3871, 0.2379, 0.3871, 0.1996, 0.3871, 0.1996, 0.3871, 0.1996, 0.3871, 0.1996, 0.4879, 0.1996, 0.4879, 0.1996, 0.4879, 0.2379, 0.4879, 0.2379, 0.3871, 0.2379, 0.3871, 0.2379, 0.5, 0.2188, 0.5, 0.25, 0.5625, 0.25, 0.5625, 0.2188, 0.5625, 0.1875, 0.5625, 0.1875, 0.5625, 0.2188, 0.5625, 0.2188, 0.5625, 0.1875, 0.5625, 0.2188, 0.625, 0.2188, 0.625, 0.1875, 0.5033, 0.1908, 0.5033, 0.1908, 0.5592, 0.1908, 0.5592, 0.1908, 0.5, 0.1875, 0.5, 0.1875, 0.5625, 0.1875, 0.5625, 0.1875, 0.5625, 0.2188, 0.5625, 0.2188, 0.5, 0.2188, 0.5, 0.2188, 0.5, 0.2188, 0.5, 0.2188, 0.5, 0.1875, 0.5, 0.1875, 0.5592, 0.1908, 0.5625, 0.1875, 0.5, 0.1875, 0.5033, 0.1908, 0.5033, 0.1908, 0.5, 0.1875, 0.5, 0.2188, 0.5033, 0.2155, 0.5592, 0.2155, 0.5625, 0.2188, 0.5625, 0.1875, 0.5592, 0.1908, 0.5033, 0.2155, 0.5, 0.2188, 0.5625, 0.2188, 0.5592, 0.2155, 0.5033, 0.1908, 0.5033, 0.2155, 0.5592, 0.2155, 0.5592, 0.1908, 0.5592, 0.2155, 0.5592, 0.2155, 0.5033, 0.2155, 0.5033, 0.2155, 0.5033, 0.2155, 0.5033, 0.2155, 0.5033, 0.1908, 0.5033, 0.1908, 0.5592, 0.1908, 0.5592, 0.1908, 0.5592, 0.2155, 0.5592, 0.2155, 1.0, 0.5, 1.0, 1.0, 0.9688, 1.0, 0.9688, 0.5, 0.9688, 0.5, 0.9688, 1.0, 0.9375, 1.0, 0.9375, 0.5, 0.9375, 0.5, 0.9375, 1.0, 0.9062, 1.0, 0.9062, 0.5, 0.9062, 0.5, 0.9062, 1.0, 0.875, 1.0, 0.875, 0.5, 0.875, 0.5, 0.875, 1.0, 0.8438, 1.0, 0.8438, 0.5, 0.8438, 0.5, 0.8438, 1.0, 0.8125, 1.0, 0.8125, 0.5, 0.8125, 0.5, 0.8125, 1.0, 0.7812, 1.0, 0.7812, 0.5, 0.7812, 0.5, 0.7812, 1.0, 0.75, 1.0, 0.75, 0.5, 0.75, 0.5, 0.75, 1.0, 0.7188, 1.0, 0.7188, 0.5, 0.7188, 0.5, 0.7188, 1.0, 0.6875, 1.0, 0.6875, 0.5, 0.6875, 0.5, 0.6875, 1.0, 0.6562, 1.0, 0.6562, 0.5, 0.6562, 0.5, 0.6562, 1.0, 0.625, 1.0, 0.625, 0.5, 0.625, 0.5, 0.625, 1.0, 0.5938, 1.0, 0.5938, 0.5, 0.5938, 0.5, 0.5938, 1.0, 0.5625, 1.0, 0.5625, 0.5, 0.5625, 0.5, 0.5625, 1.0, 0.5312, 1.0, 0.5312, 0.5, 0.5312, 0.5, 0.5312, 1.0, 0.5, 1.0, 0.5, 0.5, 0.5, 0.5, 0.5, 1.0, 0.4688, 1.0, 0.4688, 0.5, 0.4688, 0.5, 0.4688, 1.0, 0.4375, 1.0, 0.4375, 0.5, 0.4375, 0.5, 0.4375, 1.0, 0.4062, 1.0, 0.4062, 0.5, 0.4062, 0.5, 0.4062, 1.0, 0.375, 1.0, 0.375, 0.5, 0.375, 0.5, 0.375, 1.0, 0.3438, 1.0, 0.3438, 0.5, 0.3438, 0.5, 0.3438, 1.0, 0.3125, 1.0, 0.3125, 0.5, 0.3125, 0.5, 0.3125, 1.0, 0.2812, 1.0, 0.2812, 0.5, 0.2812, 0.5, 0.2812, 1.0, 0.25, 1.0, 0.25, 0.5, 0.25, 0.5, 0.25, 1.0, 0.2188, 1.0, 0.2188, 0.5, 0.2188, 0.5, 0.2188, 1.0, 0.1875, 1.0, 0.1875, 0.5, 0.1875, 0.5, 0.1875, 1.0, 0.1562, 1.0, 0.1562, 0.5, 0.1562, 0.5, 0.1562, 1.0, 0.125, 1.0, 0.125, 0.5, 0.125, 0.5, 0.125, 1.0, 0.09375, 1.0, 0.09375, 0.5, 0.09375, 0.5, 0.09375, 1.0, 0.0625, 1.0, 0.0625, 0.5, 0.2968, 0.4854, 0.25, 0.49, 0.2032, 0.4854, 0.1582, 0.4717, 0.1167, 0.4496, 0.08029, 0.4197, 0.05045, 0.3833, 0.02827, 0.3418, 0.01461, 0.2968, 0.01, 0.25, 0.01461, 0.2032, 0.02827, 0.1582, 0.05045, 0.1167, 0.08029, 0.08029, 0.1167, 0.05045, 0.1582, 0.02827, 0.2032, 0.01461, 0.25, 0.01, 0.2968, 0.01461, 0.3418, 0.02827, 0.3833, 0.05045, 0.4197, 0.08029, 0.4496, 0.1167, 0.4717, 0.1582, 0.4854, 0.2032, 0.49, 0.25, 0.4854, 0.2968, 0.4717, 0.3418, 0.4496, 0.3833, 0.4197, 0.4197, 0.3833, 0.4496, 0.3418, 0.4717, 0.0625, 0.5, 0.0625, 1.0, 0.03125, 1.0, 0.03125, 0.5, 0.03125, 0.5, 0.03125, 1.0, 0.0, 1.0, 0.0, 0.5, 0.75, 0.49, 0.7968, 0.4854, 0.8418, 0.4717, 0.8833, 0.4496, 0.9197, 0.4197, 0.9496, 0.3833, 0.9717, 0.3418, 0.9854, 0.2968, 0.99, 0.25, 0.9854, 0.2032, 0.9717, 0.1582, 0.9496, 0.1167, 0.9197, 0.08029, 0.8833, 0.05045, 0.8418, 0.02827, 0.7968, 0.01461, 0.75, 0.01, 0.7032, 0.01461, 0.6582, 0.02827, 0.6167, 0.05045, 0.5803, 0.08029, 0.5504, 0.1167, 0.5283, 0.1582, 0.5146, 0.2032, 0.51, 0.25, 0.5146, 0.2968, 0.5283, 0.3418, 0.5504, 0.3833, 0.5803, 0.4197, 0.6167, 0.4496, 0.6582, 0.4717, 0.7032, 0.4854, 1.0, 0.5, 1.0, 1.0, 0.9688, 1.0, 0.9688, 0.5, 0.9688, 0.5, 0.9688, 1.0, 0.9375, 1.0, 0.9375, 0.5, 0.9375, 0.5, 0.9375, 1.0, 0.9062, 1.0, 0.9062, 0.5, 0.9062, 0.5, 0.9062, 1.0, 0.875, 1.0, 0.875, 0.5, 0.875, 0.5, 0.875, 1.0, 0.8438, 1.0, 0.8438, 0.5, 0.8438, 0.5, 0.8438, 1.0, 0.8125, 1.0, 0.8125, 0.5, 0.8125, 0.5, 0.8125, 1.0, 0.7812, 1.0, 0.7812, 0.5, 0.7812, 0.5, 0.7812, 1.0, 0.75, 1.0, 0.75, 0.5, 0.75, 0.5, 0.75, 1.0, 0.7188, 1.0, 0.7188, 0.5, 0.7188, 0.5, 0.7188, 1.0, 0.6875, 1.0, 0.6875, 0.5, 0.6875, 0.5, 0.6875, 1.0, 0.6562, 1.0, 0.6562, 0.5, 0.6562, 0.5, 0.6562, 1.0, 0.625, 1.0, 0.625, 0.5, 0.625, 0.5, 0.625, 1.0, 0.5938, 1.0, 0.5938, 0.5, 0.5938, 0.5, 0.5938, 1.0, 0.5625, 1.0, 0.5625, 0.5, 0.5625, 0.5, 0.5625, 1.0, 0.5312, 1.0, 0.5312, 0.5, 0.5312, 0.5, 0.5312, 1.0, 0.5, 1.0, 0.5, 0.5, 0.5, 0.5, 0.5, 1.0, 0.4688, 1.0, 0.4688, 0.5, 0.4688, 0.5, 0.4688, 1.0, 0.4375, 1.0, 0.4375, 0.5, 0.4375, 0.5, 0.4375, 1.0, 0.4062, 1.0, 0.4062, 0.5, 0.4062, 0.5, 0.4062, 1.0, 0.375, 1.0, 0.375, 0.5, 0.375, 0.5, 0.375, 1.0, 0.3438, 1.0, 0.3438, 0.5, 0.3438, 0.5, 0.3438, 1.0, 0.3125, 1.0, 0.3125, 0.5, 0.3125, 0.5, 0.3125, 1.0, 0.2812, 1.0, 0.2812, 0.5, 0.2812, 0.5, 0.2812, 1.0, 0.25, 1.0, 0.25, 0.5, 0.25, 0.5, 0.25, 1.0, 0.2188, 1.0, 0.2188, 0.5, 0.2188, 0.5, 0.2188, 1.0, 0.1875, 1.0, 0.1875, 0.5, 0.1875, 0.5, 0.1875, 1.0, 0.1562, 1.0, 0.1562, 0.5, 0.1562, 0.5, 0.1562, 1.0, 0.125, 1.0, 0.125, 0.5, 0.125, 0.5, 0.125, 1.0, 0.09375, 1.0, 0.09375, 0.5, 0.09375, 0.5, 0.09375, 1.0, 0.0625, 1.0, 0.0625, 0.5, 0.2968, 0.4854, 0.25, 0.49, 0.2032, 0.4854, 0.1582, 0.4717, 0.1167, 0.4496, 0.08029, 0.4197, 0.05045, 0.3833, 0.02827, 0.3418, 0.01461, 0.2968, 0.01, 0.25, 0.01461, 0.2032, 0.02827, 0.1582, 0.05045, 0.1167, 0.08029, 0.08029, 0.1167, 0.05045, 0.1582, 0.02827, 0.2032, 0.01461, 0.25, 0.01, 0.2968, 0.01461, 0.3418, 0.02827, 0.3833, 0.05045, 0.4197, 0.08029, 0.4496, 0.1167, 0.4717, 0.1582, 0.4854, 0.2032, 0.49, 0.25, 0.4854, 0.2968, 0.4717, 0.3418, 0.4496, 0.3833, 0.4197, 0.4197, 0.3833, 0.4496, 0.3418, 0.4717, 0.0625, 0.5, 0.0625, 1.0, 0.03125, 1.0, 0.03125, 0.5, 0.03125, 0.5, 0.03125, 1.0, 0.0, 1.0, 0.0, 0.5, 0.75, 0.49, 0.7968, 0.4854, 0.8418, 0.4717, 0.8833, 0.4496, 0.9197, 0.4197, 0.9496, 0.3833, 0.9717, 0.3418, 0.9854, 0.2968, 0.99, 0.25, 0.9854, 0.2032, 0.9717, 0.1582, 0.9496, 0.1167, 0.9197, 0.08029, 0.8833, 0.05045, 0.8418, 0.02827, 0.7968, 0.01461, 0.75, 0.01, 0.7032, 0.01461, 0.6582, 0.02827, 0.6167, 0.05045, 0.5803, 0.08029, 0.5504, 0.1167, 0.5283, 0.1582, 0.5146, 0.2032, 0.51, 0.25, 0.5146, 0.2968, 0.5283, 0.3418, 0.5504, 0.3833, 0.5803, 0.4197, 0.6167, 0.4496, 0.6582, 0.4717, 0.7032, 0.4854, 1.0, 0.5, 1.0, 1.0, 0.9688, 1.0, 0.9688, 0.5, 0.9688, 0.5, 0.9688, 1.0, 0.9375, 1.0, 0.9375, 0.5, 0.9375, 0.5, 0.9375, 1.0, 0.9062, 1.0, 0.9062, 0.5, 0.9062, 0.5, 0.9062, 1.0, 0.875, 1.0, 0.875, 0.5, 0.875, 0.5, 0.875, 1.0, 0.8438, 1.0, 0.8438, 0.5, 0.8438, 0.5, 0.8438, 1.0, 0.8125, 1.0, 0.8125, 0.5, 0.8125, 0.5, 0.8125, 1.0, 0.7812, 1.0, 0.7812, 0.5, 0.7812, 0.5, 0.7812, 1.0, 0.75, 1.0, 0.75, 0.5, 0.75, 0.5, 0.75, 1.0, 0.7188, 1.0, 0.7188, 0.5, 0.7188, 0.5, 0.7188, 1.0, 0.6875, 1.0, 0.6875, 0.5, 0.6875, 0.5, 0.6875, 1.0, 0.6562, 1.0, 0.6562, 0.5, 0.6562, 0.5, 0.6562, 1.0, 0.625, 1.0, 0.625, 0.5, 0.625, 0.5, 0.625, 1.0, 0.5938, 1.0, 0.5938, 0.5, 0.5938, 0.5, 0.5938, 1.0, 0.5625, 1.0, 0.5625, 0.5, 0.5625, 0.5, 0.5625, 1.0, 0.5312, 1.0, 0.5312, 0.5, 0.5312, 0.5, 0.5312, 1.0, 0.5, 1.0, 0.5, 0.5, 0.5, 0.5, 0.5, 1.0, 0.4688, 1.0, 0.4688, 0.5, 0.4688, 0.5, 0.4688, 1.0, 0.4375, 1.0, 0.4375, 0.5, 0.4375, 0.5, 0.4375, 1.0, 0.4062, 1.0, 0.4062, 0.5, 0.4062, 0.5, 0.4062, 1.0, 0.375, 1.0, 0.375, 0.5, 0.375, 0.5, 0.375, 1.0, 0.3438, 1.0, 0.3438, 0.5, 0.3438, 0.5, 0.3438, 1.0, 0.3125, 1.0, 0.3125, 0.5, 0.3125, 0.5, 0.3125, 1.0, 0.2812, 1.0, 0.2812, 0.5, 0.2812, 0.5, 0.2812, 1.0, 0.25, 1.0, 0.25, 0.5, 0.25, 0.5, 0.25, 1.0, 0.2188, 1.0, 0.2188, 0.5, 0.2188, 0.5, 0.2188, 1.0, 0.1875, 1.0, 0.1875, 0.5, 0.1875, 0.5, 0.1875, 1.0, 0.1562, 1.0, 0.1562, 0.5, 0.1562, 0.5, 0.1562, 1.0, 0.125, 1.0, 0.125, 0.5, 0.125, 0.5, 0.125, 1.0, 0.09375, 1.0, 0.09375, 0.5, 0.09375, 0.5, 0.09375, 1.0, 0.0625, 1.0, 0.0625, 0.5, 0.2968, 0.4854, 0.25, 0.49, 0.2032, 0.4854, 0.1582, 0.4717, 0.1167, 0.4496, 0.08029, 0.4197, 0.05045, 0.3833, 0.02827, 0.3418, 0.01461, 0.2968, 0.01, 0.25, 0.01461, 0.2032, 0.02827, 0.1582, 0.05045, 0.1167, 0.08029, 0.08029, 0.1167, 0.05045, 0.1582, 0.02827, 0.2032, 0.01461, 0.25, 0.01, 0.2968, 0.01461, 0.3418, 0.02827, 0.3833, 0.05045, 0.4197, 0.08029, 0.4496, 0.1167, 0.4717, 0.1582, 0.4854, 0.2032, 0.49, 0.25, 0.4854, 0.2968, 0.4717, 0.3418, 0.4496, 0.3833, 0.4197, 0.4197, 0.3833, 0.4496, 0.3418, 0.4717, 0.0625, 0.5, 0.0625, 1.0, 0.03125, 1.0, 0.03125, 0.5, 0.03125, 0.5, 0.03125, 1.0, 0.0, 1.0, 0.0, 0.5, 0.75, 0.49, 0.7968, 0.4854, 0.8418, 0.4717, 0.8833, 0.4496, 0.9197, 0.4197, 0.9496, 0.3833, 0.9717, 0.3418, 0.9854, 0.2968, 0.99, 0.25, 0.9854, 0.2032, 0.9717, 0.1582, 0.9496, 0.1167, 0.9197, 0.08029, 0.8833, 0.05045, 0.8418, 0.02827, 0.7968, 0.01461, 0.75, 0.01, 0.7032, 0.01461, 0.6582, 0.02827, 0.6167, 0.05045, 0.5803, 0.08029, 0.5504, 0.1167, 0.5283, 0.1582, 0.5146, 0.2032, 0.51, 0.25, 0.5146, 0.2968, 0.5283, 0.3418, 0.5504, 0.3833, 0.5803, 0.4197, 0.6167, 0.4496, 0.6582, 0.4717, 0.7032, 0.4854, 1.0, 0.5, 1.0, 1.0, 0.9688, 1.0, 0.9688, 0.5, 0.9688, 0.5, 0.9688, 1.0, 0.9375, 1.0, 0.9375, 0.5, 0.9375, 0.5, 0.9375, 1.0, 0.9062, 1.0, 0.9062, 0.5, 0.9062, 0.5, 0.9062, 1.0, 0.875, 1.0, 0.875, 0.5, 0.875, 0.5, 0.875, 1.0, 0.8438, 1.0, 0.8438, 0.5, 0.8438, 0.5, 0.8438, 1.0, 0.8125, 1.0, 0.8125, 0.5, 0.8125, 0.5, 0.8125, 1.0, 0.7812, 1.0, 0.7812, 0.5, 0.7812, 0.5, 0.7812, 1.0, 0.75, 1.0, 0.75, 0.5, 0.75, 0.5, 0.75, 1.0, 0.7188, 1.0, 0.7188, 0.5, 0.7188, 0.5, 0.7188, 1.0, 0.6875, 1.0, 0.6875, 0.5, 0.6875, 0.5, 0.6875, 1.0, 0.6562, 1.0, 0.6562, 0.5, 0.6562, 0.5, 0.6562, 1.0, 0.625, 1.0, 0.625, 0.5, 0.625, 0.5, 0.625, 1.0, 0.5938, 1.0, 0.5938, 0.5, 0.5938, 0.5, 0.5938, 1.0, 0.5625, 1.0, 0.5625, 0.5, 0.5625, 0.5, 0.5625, 1.0, 0.5312, 1.0, 0.5312, 0.5, 0.5312, 0.5, 0.5312, 1.0, 0.5, 1.0, 0.5, 0.5, 0.5, 0.5, 0.5, 1.0, 0.4688, 1.0, 0.4688, 0.5, 0.4688, 0.5, 0.4688, 1.0, 0.4375, 1.0, 0.4375, 0.5, 0.4375, 0.5, 0.4375, 1.0, 0.4062, 1.0, 0.4062, 0.5, 0.4062, 0.5, 0.4062, 1.0, 0.375, 1.0, 0.375, 0.5, 0.375, 0.5, 0.375, 1.0, 0.3438, 1.0, 0.3438, 0.5, 0.3438, 0.5, 0.3438, 1.0, 0.3125, 1.0, 0.3125, 0.5, 0.3125, 0.5, 0.3125, 1.0, 0.2812, 1.0, 0.2812, 0.5, 0.2812, 0.5, 0.2812, 1.0, 0.25, 1.0, 0.25, 0.5, 0.25, 0.5, 0.25, 1.0, 0.2188, 1.0, 0.2188, 0.5, 0.2188, 0.5, 0.2188, 1.0, 0.1875, 1.0, 0.1875, 0.5, 0.1875, 0.5, 0.1875, 1.0, 0.1562, 1.0, 0.1562, 0.5, 0.1562, 0.5, 0.1562, 1.0, 0.125, 1.0, 0.125, 0.5, 0.125, 0.5, 0.125, 1.0, 0.09375, 1.0, 0.09375, 0.5, 0.09375, 0.5, 0.09375, 1.0, 0.0625, 1.0, 0.0625, 0.5, 0.2968, 0.4854, 0.25, 0.49, 0.2032, 0.4854, 0.1582, 0.4717, 0.1167, 0.4496, 0.08029, 0.4197, 0.05045, 0.3833, 0.02827, 0.3418, 0.01461, 0.2968, 0.01, 0.25, 0.01461, 0.2032, 0.02827, 0.1582, 0.05045, 0.1167, 0.08029, 0.08029, 0.1167, 0.05045, 0.1582, 0.02827, 0.2032, 0.01461, 0.25, 0.01, 0.2968, 0.01461, 0.3418, 0.02827, 0.3833, 0.05045, 0.4197, 0.08029, 0.4496, 0.1167, 0.4717, 0.1582, 0.4854, 0.2032, 0.49, 0.25, 0.4854, 0.2968, 0.4717, 0.3418, 0.4496, 0.3833, 0.4197, 0.4197, 0.3833, 0.4496, 0.3418, 0.4717, 0.0625, 0.5, 0.0625, 1.0, 0.03125, 1.0, 0.03125, 0.5, 0.03125, 0.5, 0.03125, 1.0, 0.0, 1.0, 0.0, 0.5, 0.75, 0.49, 0.7968, 0.4854, 0.8418, 0.4717, 0.8833, 0.4496, 0.9197, 0.4197, 0.9496, 0.3833, 0.9717, 0.3418, 0.9854, 0.2968, 0.99, 0.25, 0.9854, 0.2032, 0.9717, 0.1582, 0.9496, 0.1167, 0.9197, 0.08029, 0.8833, 0.05045, 0.8418, 0.02827, 0.7968, 0.01461, 0.75, 0.01, 0.7032, 0.01461, 0.6582, 0.02827, 0.6167, 0.05045, 0.5803, 0.08029, 0.5504, 0.1167, 0.5283, 0.1582, 0.5146, 0.2032, 0.51, 0.25, 0.5146, 0.2968, 0.5283, 0.3418, 0.5504, 0.3833, 0.5803, 0.4197, 0.6167, 0.4496, 0.6582, 0.4717, 0.7032, 0.4854, 1.0, 0.5, 1.0, 1.0, 0.9688, 1.0, 0.9688, 0.5, 0.9688, 0.5, 0.9688, 1.0, 0.9375, 1.0, 0.9375, 0.5, 0.9375, 0.5, 0.9375, 1.0, 0.9062, 1.0, 0.9062, 0.5, 0.9062, 0.5, 0.9062, 1.0, 0.875, 1.0, 0.875, 0.5, 0.875, 0.5, 0.875, 1.0, 0.8438, 1.0, 0.8438, 0.5, 0.8438, 0.5, 0.8438, 1.0, 0.8125, 1.0, 0.8125, 0.5, 0.8125, 0.5, 0.8125, 1.0, 0.7812, 1.0, 0.7812, 0.5, 0.7812, 0.5, 0.7812, 1.0, 0.75, 1.0, 0.75, 0.5, 0.75, 0.5, 0.75, 1.0, 0.7188, 1.0, 0.7188, 0.5, 0.7188, 0.5, 0.7188, 1.0, 0.6875, 1.0, 0.6875, 0.5, 0.6875, 0.5, 0.6875, 1.0, 0.6562, 1.0, 0.6562, 0.5, 0.6562, 0.5, 0.6562, 1.0, 0.625, 1.0, 0.625, 0.5, 0.625, 0.5, 0.625, 1.0, 0.5938, 1.0, 0.5938, 0.5, 0.5938, 0.5, 0.5938, 1.0, 0.5625, 1.0, 0.5625, 0.5, 0.5625, 0.5, 0.5625, 1.0, 0.5312, 1.0, 0.5312, 0.5, 0.5312, 0.5, 0.5312, 1.0, 0.5, 1.0, 0.5, 0.5, 0.5, 0.5, 0.5, 1.0, 0.4688, 1.0, 0.4688, 0.5, 0.4688, 0.5, 0.4688, 1.0, 0.4375, 1.0, 0.4375, 0.5, 0.4375, 0.5, 0.4375, 1.0, 0.4062, 1.0, 0.4062, 0.5, 0.4062, 0.5, 0.4062, 1.0, 0.375, 1.0, 0.375, 0.5, 0.375, 0.5, 0.375, 1.0, 0.3438, 1.0, 0.3438, 0.5, 0.3438, 0.5, 0.3438, 1.0, 0.3125, 1.0, 0.3125, 0.5, 0.3125, 0.5, 0.3125, 1.0, 0.2812, 1.0, 0.2812, 0.5, 0.2812, 0.5, 0.2812, 1.0, 0.25, 1.0, 0.25, 0.5, 0.25, 0.5, 0.25, 1.0, 0.2188, 1.0, 0.2188, 0.5, 0.2188, 0.5, 0.2188, 1.0, 0.1875, 1.0, 0.1875, 0.5, 0.1875, 0.5, 0.1875, 1.0, 0.1562, 1.0, 0.1562, 0.5, 0.1562, 0.5, 0.1562, 1.0, 0.125, 1.0, 0.125, 0.5, 0.125, 0.5, 0.125, 1.0, 0.09375, 1.0, 0.09375, 0.5, 0.09375, 0.5, 0.09375, 1.0, 0.0625, 1.0, 0.0625, 0.5, 0.2968, 0.4854, 0.25, 0.49, 0.2032, 0.4854, 0.1582, 0.4717, 0.1167, 0.4496, 0.08029, 0.4197, 0.05045, 0.3833, 0.02827, 0.3418, 0.01461, 0.2968, 0.01, 0.25, 0.01461, 0.2032, 0.02827, 0.1582, 0.05045, 0.1167, 0.08029, 0.08029, 0.1167, 0.05045, 0.1582, 0.02827, 0.2032, 0.01461, 0.25, 0.01, 0.2968, 0.01461, 0.3418, 0.02827, 0.3833, 0.05045, 0.4197, 0.08029, 0.4496, 0.1167, 0.4717, 0.1582, 0.4854, 0.2032, 0.49, 0.25, 0.4854, 0.2968, 0.4717, 0.3418, 0.4496, 0.3833, 0.4197, 0.4197, 0.3833, 0.4496, 0.3418, 0.4717, 0.0625, 0.5, 0.0625, 1.0, 0.03125, 1.0, 0.03125, 0.5, 0.03125, 0.5, 0.03125, 1.0, 0.0, 1.0, 0.0, 0.5, 0.75, 0.49, 0.7968, 0.4854, 0.8418, 0.4717, 0.8833, 0.4496, 0.9197, 0.4197, 0.9496, 0.3833, 0.9717, 0.3418, 0.9854, 0.2968, 0.99, 0.25, 0.9854, 0.2032, 0.9717, 0.1582, 0.9496, 0.1167, 0.9197, 0.08029, 0.8833, 0.05045, 0.8418, 0.02827, 0.7968, 0.01461, 0.75, 0.01, 0.7032, 0.01461, 0.6582, 0.02827, 0.6167, 0.05045, 0.5803, 0.08029, 0.5504, 0.1167, 0.5283, 0.1582, 0.5146, 0.2032, 0.51, 0.25, 0.5146, 0.2968, 0.5283, 0.3418, 0.5504, 0.3833, 0.5803, 0.4197, 0.6167, 0.4496, 0.6582, 0.4717, 0.7032, 0.4854, 1.0, 0.5, 1.0, 1.0, 0.9688, 1.0, 0.9688, 0.5, 0.9688, 0.5, 0.9688, 1.0, 0.9375, 1.0, 0.9375, 0.5, 0.9375, 0.5, 0.9375, 1.0, 0.9062, 1.0, 0.9062, 0.5, 0.9062, 0.5, 0.9062, 1.0, 0.875, 1.0, 0.875, 0.5, 0.875, 0.5, 0.875, 1.0, 0.8438, 1.0, 0.8438, 0.5, 0.8438, 0.5, 0.8438, 1.0, 0.8125, 1.0, 0.8125, 0.5, 0.8125, 0.5, 0.8125, 1.0, 0.7812, 1.0, 0.7812, 0.5, 0.7812, 0.5, 0.7812, 1.0, 0.75, 1.0, 0.75, 0.5, 0.75, 0.5, 0.75, 1.0, 0.7188, 1.0, 0.7188, 0.5, 0.7188, 0.5, 0.7188, 1.0, 0.6875, 1.0, 0.6875, 0.5, 0.6875, 0.5, 0.6875, 1.0, 0.6562, 1.0, 0.6562, 0.5, 0.6562, 0.5, 0.6562, 1.0, 0.625, 1.0, 0.625, 0.5, 0.625, 0.5, 0.625, 1.0, 0.5938, 1.0, 0.5938, 0.5, 0.5938, 0.5, 0.5938, 1.0, 0.5625, 1.0, 0.5625, 0.5, 0.5625, 0.5, 0.5625, 1.0, 0.5312, 1.0, 0.5312, 0.5, 0.5312, 0.5, 0.5312, 1.0, 0.5, 1.0, 0.5, 0.5, 0.5, 0.5, 0.5, 1.0, 0.4688, 1.0, 0.4688, 0.5, 0.4688, 0.5, 0.4688, 1.0, 0.4375, 1.0, 0.4375, 0.5, 0.4375, 0.5, 0.4375, 1.0, 0.4062, 1.0, 0.4062, 0.5, 0.4062, 0.5, 0.4062, 1.0, 0.375, 1.0, 0.375, 0.5, 0.375, 0.5, 0.375, 1.0, 0.3438, 1.0, 0.3438, 0.5, 0.3438, 0.5, 0.3438, 1.0, 0.3125, 1.0, 0.3125, 0.5, 0.3125, 0.5, 0.3125, 1.0, 0.2812, 1.0, 0.2812, 0.5, 0.2812, 0.5, 0.2812, 1.0, 0.25, 1.0, 0.25, 0.5, 0.25, 0.5, 0.25, 1.0, 0.2188, 1.0, 0.2188, 0.5, 0.2188, 0.5, 0.2188, 1.0, 0.1875, 1.0, 0.1875, 0.5, 0.1875, 0.5, 0.1875, 1.0, 0.1562, 1.0, 0.1562, 0.5, 0.1562, 0.5, 0.1562, 1.0, 0.125, 1.0, 0.125, 0.5, 0.125, 0.5, 0.125, 1.0, 0.09375, 1.0, 0.09375, 0.5, 0.09375, 0.5, 0.09375, 1.0, 0.0625, 1.0, 0.0625, 0.5, 0.2968, 0.4854, 0.25, 0.49, 0.2032, 0.4854, 0.1582, 0.4717, 0.1167, 0.4496, 0.08029, 0.4197, 0.05045, 0.3833, 0.02827, 0.3418, 0.01461, 0.2968, 0.01, 0.25, 0.01461, 0.2032, 0.02827, 0.1582, 0.05045, 0.1167, 0.08029, 0.08029, 0.1167, 0.05045, 0.1582, 0.02827, 0.2032, 0.01461, 0.25, 0.01, 0.2968, 0.01461, 0.3418, 0.02827, 0.3833, 0.05045, 0.4197, 0.08029, 0.4496, 0.1167, 0.4717, 0.1582, 0.4854, 0.2032, 0.49, 0.25, 0.4854, 0.2968, 0.4717, 0.3418, 0.4496, 0.3833, 0.4197, 0.4197, 0.3833, 0.4496, 0.3418, 0.4717, 0.0625, 0.5, 0.0625, 1.0, 0.03125, 1.0, 0.03125, 0.5, 0.03125, 0.5, 0.03125, 1.0, 0.0, 1.0, 0.0, 0.5, 0.75, 0.49, 0.7968, 0.4854, 0.8418, 0.4717, 0.8833, 0.4496, 0.9197, 0.4197, 0.9496, 0.3833, 0.9717, 0.3418, 0.9854, 0.2968, 0.99, 0.25, 0.9854, 0.2032, 0.9717, 0.1582, 0.9496, 0.1167, 0.9197, 0.08029, 0.8833, 0.05045, 0.8418, 0.02827, 0.7968, 0.01461, 0.75, 0.01, 0.7032, 0.01461, 0.6582, 0.02827, 0.6167, 0.05045, 0.5803, 0.08029, 0.5504, 0.1167, 0.5283, 0.1582, 0.5146, 0.2032, 0.51, 0.25, 0.5146, 0.2968, 0.5283, 0.3418, 0.5504, 0.3833, 0.5803, 0.4197, 0.6167, 0.4496, 0.6582, 0.4717, 0.7032, 0.4854, 1.0, 0.5, 1.0, 1.0, 0.9688, 1.0, 0.9688, 0.5, 0.9688, 0.5, 0.9688, 1.0, 0.9375, 1.0, 0.9375, 0.5, 0.9375, 0.5, 0.9375, 1.0, 0.9062, 1.0, 0.9062, 0.5, 0.9062, 0.5, 0.9062, 1.0, 0.875, 1.0, 0.875, 0.5, 0.875, 0.5, 0.875, 1.0, 0.8438, 1.0, 0.8438, 0.5, 0.8438, 0.5, 0.8438, 1.0, 0.8125, 1.0, 0.8125, 0.5, 0.8125, 0.5, 0.8125, 1.0, 0.7812, 1.0, 0.7812, 0.5, 0.7812, 0.5, 0.7812, 1.0, 0.75, 1.0, 0.75, 0.5, 0.75, 0.5, 0.75, 1.0, 0.7188, 1.0, 0.7188, 0.5, 0.7188, 0.5, 0.7188, 1.0, 0.6875, 1.0, 0.6875, 0.5, 0.6875, 0.5, 0.6875, 1.0, 0.6562, 1.0, 0.6562, 0.5, 0.6562, 0.5, 0.6562, 1.0, 0.625, 1.0, 0.625, 0.5, 0.625, 0.5, 0.625, 1.0, 0.5938, 1.0, 0.5938, 0.5, 0.5938, 0.5, 0.5938, 1.0, 0.5625, 1.0, 0.5625, 0.5, 0.5625, 0.5, 0.5625, 1.0, 0.5312, 1.0, 0.5312, 0.5, 0.5312, 0.5, 0.5312, 1.0, 0.5, 1.0, 0.5, 0.5, 0.5, 0.5, 0.5, 1.0, 0.4688, 1.0, 0.4688, 0.5, 0.4688, 0.5, 0.4688, 1.0, 0.4375, 1.0, 0.4375, 0.5, 0.4375, 0.5, 0.4375, 1.0, 0.4062, 1.0, 0.4062, 0.5, 0.4062, 0.5, 0.4062, 1.0, 0.375, 1.0, 0.375, 0.5, 0.375, 0.5, 0.375, 1.0, 0.3438, 1.0, 0.3438, 0.5, 0.3438, 0.5, 0.3438, 1.0, 0.3125, 1.0, 0.3125, 0.5, 0.3125, 0.5, 0.3125, 1.0, 0.2812, 1.0, 0.2812, 0.5, 0.2812, 0.5, 0.2812, 1.0, 0.25, 1.0, 0.25, 0.5, 0.25, 0.5, 0.25, 1.0, 0.2188, 1.0, 0.2188, 0.5, 0.2188, 0.5, 0.2188, 1.0, 0.1875, 1.0, 0.1875, 0.5, 0.1875, 0.5, 0.1875, 1.0, 0.1562, 1.0, 0.1562, 0.5, 0.1562, 0.5, 0.1562, 1.0, 0.125, 1.0, 0.125, 0.5, 0.125, 0.5, 0.125, 1.0, 0.09375, 1.0, 0.09375, 0.5, 0.09375, 0.5, 0.09375, 1.0, 0.0625, 1.0, 0.0625, 0.5, 0.2968, 0.4854, 0.25, 0.49, 0.2032, 0.4854, 0.1582, 0.4717, 0.1167, 0.4496, 0.08029, 0.4197, 0.05045, 0.3833, 0.02827, 0.3418, 0.01461, 0.2968, 0.01, 0.25, 0.01461, 0.2032, 0.02827, 0.1582, 0.05045, 0.1167, 0.08029, 0.08029, 0.1167, 0.05045, 0.1582, 0.02827, 0.2032, 0.01461, 0.25, 0.01, 0.2968, 0.01461, 0.3418, 0.02827, 0.3833, 0.05045, 0.4197, 0.08029, 0.4496, 0.1167, 0.4717, 0.1582, 0.4854, 0.2032, 0.49, 0.25, 0.4854, 0.2968, 0.4717, 0.3418, 0.4496, 0.3833, 0.4197, 0.4197, 0.3833, 0.4496, 0.3418, 0.4717, 0.0625, 0.5, 0.0625, 1.0, 0.03125, 1.0, 0.03125, 0.5, 0.03125, 0.5, 0.03125, 1.0, 0.0, 1.0, 0.0, 0.5, 0.75, 0.49, 0.7968, 0.4854, 0.8418, 0.4717, 0.8833, 0.4496, 0.9197, 0.4197, 0.9496, 0.3833, 0.9717, 0.3418, 0.9854, 0.2968, 0.99, 0.25, 0.9854, 0.2032, 0.9717, 0.1582, 0.9496, 0.1167, 0.9197, 0.08029, 0.8833, 0.05045, 0.8418, 0.02827, 0.7968, 0.01461, 0.75, 0.01, 0.7032, 0.01461, 0.6582, 0.02827, 0.6167, 0.05045, 0.5803, 0.08029, 0.5504, 0.1167, 0.5283, 0.1582, 0.5146, 0.2032, 0.51, 0.25, 0.5146, 0.2968, 0.5283, 0.3418, 0.5504, 0.3833, 0.5803, 0.4197, 0.6167, 0.4496, 0.6582, 0.4717, 0.7032, 0.4854, 1.0, 0.5, 1.0, 1.0, 0.9688, 1.0, 0.9688, 0.5, 0.9688, 0.5, 0.9688, 1.0, 0.9375, 1.0, 0.9375, 0.5, 0.9375, 0.5, 0.9375, 1.0, 0.9062, 1.0, 0.9062, 0.5, 0.9062, 0.5, 0.9062, 1.0, 0.875, 1.0, 0.875, 0.5, 0.875, 0.5, 0.875, 1.0, 0.8438, 1.0, 0.8438, 0.5, 0.8438, 0.5, 0.8438, 1.0, 0.8125, 1.0, 0.8125, 0.5, 0.8125, 0.5, 0.8125, 1.0, 0.7812, 1.0, 0.7812, 0.5, 0.7812, 0.5, 0.7812, 1.0, 0.75, 1.0, 0.75, 0.5, 0.75, 0.5, 0.75, 1.0, 0.7188, 1.0, 0.7188, 0.5, 0.7188, 0.5, 0.7188, 1.0, 0.6875, 1.0, 0.6875, 0.5, 0.6875, 0.5, 0.6875, 1.0, 0.6562, 1.0, 0.6562, 0.5, 0.6562, 0.5, 0.6562, 1.0, 0.625, 1.0, 0.625, 0.5, 0.625, 0.5, 0.625, 1.0, 0.5938, 1.0, 0.5938, 0.5, 0.5938, 0.5, 0.5938, 1.0, 0.5625, 1.0, 0.5625, 0.5, 0.5625, 0.5, 0.5625, 1.0, 0.5312, 1.0, 0.5312, 0.5, 0.5312, 0.5, 0.5312, 1.0, 0.5, 1.0, 0.5, 0.5, 0.5, 0.5, 0.5, 1.0, 0.4688, 1.0, 0.4688, 0.5, 0.4688, 0.5, 0.4688, 1.0, 0.4375, 1.0, 0.4375, 0.5, 0.4375, 0.5, 0.4375, 1.0, 0.4062, 1.0, 0.4062, 0.5, 0.4062, 0.5, 0.4062, 1.0, 0.375, 1.0, 0.375, 0.5, 0.375, 0.5, 0.375, 1.0, 0.3438, 1.0, 0.3438, 0.5, 0.3438, 0.5, 0.3438, 1.0, 0.3125, 1.0, 0.3125, 0.5, 0.3125, 0.5, 0.3125, 1.0, 0.2812, 1.0, 0.2812, 0.5, 0.2812, 0.5, 0.2812, 1.0, 0.25, 1.0, 0.25, 0.5, 0.25, 0.5, 0.25, 1.0, 0.2188, 1.0, 0.2188, 0.5, 0.2188, 0.5, 0.2188, 1.0, 0.1875, 1.0, 0.1875, 0.5, 0.1875, 0.5, 0.1875, 1.0, 0.1562, 1.0, 0.1562, 0.5, 0.1562, 0.5, 0.1562, 1.0, 0.125, 1.0, 0.125, 0.5, 0.125, 0.5, 0.125, 1.0, 0.09375, 1.0, 0.09375, 0.5, 0.09375, 0.5, 0.09375, 1.0, 0.0625, 1.0, 0.0625, 0.5, 0.2968, 0.4854, 0.25, 0.49, 0.2032, 0.4854, 0.1582, 0.4717, 0.1167, 0.4496, 0.08029, 0.4197, 0.05045, 0.3833, 0.02827, 0.3418, 0.01461, 0.2968, 0.01, 0.25, 0.01461, 0.2032, 0.02827, 0.1582, 0.05045, 0.1167, 0.08029, 0.08029, 0.1167, 0.05045, 0.1582, 0.02827, 0.2032, 0.01461, 0.25, 0.01, 0.2968, 0.01461, 0.3418, 0.02827, 0.3833, 0.05045, 0.4197, 0.08029, 0.4496, 0.1167, 0.4717, 0.1582, 0.4854, 0.2032, 0.49, 0.25, 0.4854, 0.2968, 0.4717, 0.3418, 0.4496, 0.3833, 0.4197, 0.4197, 0.3833, 0.4496, 0.3418, 0.4717, 0.0625, 0.5, 0.0625, 1.0, 0.03125, 1.0, 0.03125, 0.5, 0.03125, 0.5, 0.03125, 1.0, 0.0, 1.0, 0.0, 0.5, 0.75, 0.49, 0.7968, 0.4854, 0.8418, 0.4717, 0.8833, 0.4496, 0.9197, 0.4197, 0.9496, 0.3833, 0.9717, 0.3418, 0.9854, 0.2968, 0.99, 0.25, 0.9854, 0.2032, 0.9717, 0.1582, 0.9496, 0.1167, 0.9197, 0.08029, 0.8833, 0.05045, 0.8418, 0.02827, 0.7968, 0.01461, 0.75, 0.01, 0.7032, 0.01461, 0.6582, 0.02827, 0.6167, 0.05045, 0.5803, 0.08029, 0.5504, 0.1167, 0.5283, 0.1582, 0.5146, 0.2032, 0.51, 0.25, 0.5146, 0.2968, 0.5283, 0.3418, 0.5504, 0.3833, 0.5803, 0.4197, 0.6167, 0.4496, 0.6582, 0.4717, 0.7032, 0.4854])
me_cube_002.materials.append(mat_material_001)
me_cube_002.use_remesh_preserve_volume = False
me_cube_002.use_remesh_preserve_attributes = False
me_cube_002.use_mirror_vertex_groups = False
me_cube_002.update()

# ---- objects
ob_cube = bpy.data.objects.new('Cube', me_cube_002)

# ---- transforms, parenting, visibility, modifiers, constraints
ob_cube.location = (0.0, 0.0, 0.0)
ob_cube.lineart.crease_threshold = 0.0

# ---- collection membership
col_collection.objects.link(ob_cube)

# ---- scene / render settings (as saved in the file)
scene.frame_start = 1; scene.frame_end = 250; scene.frame_set(1)
scene.render.engine = 'BLENDER_EEVEE_NEXT'
scene.render.motion_blur_shutter = 1.0
scene.cycles.use_denoising = False
scene.cycles.samples = 128
scene.cycles.sampling_pattern = 'TABULATED_SOBOL'
scene.cycles.use_adaptive_sampling = False
scene.cycles.use_light_tree = False
scene.view_settings.view_transform = 'Filmic'
bpy.context.view_layer.update()

# ---- added for rendering (the .blend has no active camera and no usable light): camera, sun
cam_auto = bpy.data.cameras.new('AutoCamera')
cam_auto.lens = 50.0
cam_auto.sensor_width = 36.0
cam_auto.clip_end = 1283.92
ob_auto_camera = bpy.data.objects.new('AutoCamera', cam_auto)
scene.collection.objects.link(ob_auto_camera)
ob_auto_camera.location = (74.1761, -87.7895, 55.0565)
ob_auto_camera.rotation_euler = (1.09748, -7.21219e-08, 0.694738)
scene.camera = ob_auto_camera
light_auto_sun = bpy.data.lights.new('AutoSun', 'SUN')
light_auto_sun.energy = 3.0
light_auto_sun.angle = 0.0523599
ob_auto_sun = bpy.data.objects.new('AutoSun', light_auto_sun)
scene.collection.objects.link(ob_auto_sun)
ob_auto_sun.rotation_euler = (0.872665, 0.174533, 0.523599)
bpy.context.view_layer.update()
